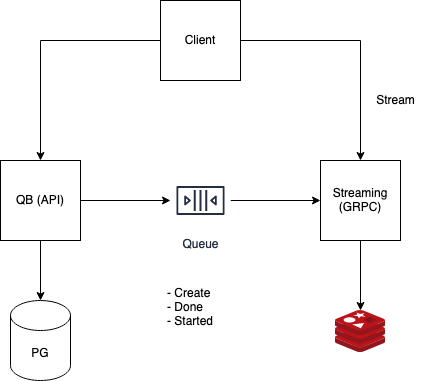

The diagram above was exported from draw.io. Its source (the exported page's mxGraphModel, read from the mxfile embedded in the PNG):
<mxGraphModel dx="1554" dy="1003" grid="1" gridSize="10" guides="1" tooltips="1" connect="1" arrows="1" fold="1" page="1" pageScale="1" pageWidth="1100" pageHeight="850" math="0" shadow="0">
  <root>
    <mxCell id="0" />
    <mxCell id="1" parent="0" />
    <mxCell id="5yBISym418PMVpyY0bce-3" style="edgeStyle=orthogonalEdgeStyle;rounded=0;orthogonalLoop=1;jettySize=auto;html=1;entryX=0.5;entryY=0;entryDx=0;entryDy=0;" edge="1" parent="1" source="5yBISym418PMVpyY0bce-1" target="5yBISym418PMVpyY0bce-2">
      <mxGeometry relative="1" as="geometry">
        <Array as="points">
          <mxPoint x="400" y="80" />
        </Array>
      </mxGeometry>
    </mxCell>
    <mxCell id="5yBISym418PMVpyY0bce-12" style="edgeStyle=orthogonalEdgeStyle;rounded=0;orthogonalLoop=1;jettySize=auto;html=1;entryX=0.5;entryY=0;entryDx=0;entryDy=0;" edge="1" parent="1" source="5yBISym418PMVpyY0bce-1" target="5yBISym418PMVpyY0bce-8">
      <mxGeometry relative="1" as="geometry" />
    </mxCell>
    <mxCell id="5yBISym418PMVpyY0bce-1" value="&lt;div&gt;Client&lt;/div&gt;" style="whiteSpace=wrap;html=1;aspect=fixed;" vertex="1" parent="1">
      <mxGeometry x="520" y="40" width="80" height="80" as="geometry" />
    </mxCell>
    <mxCell id="5yBISym418PMVpyY0bce-5" value="" style="edgeStyle=orthogonalEdgeStyle;rounded=0;orthogonalLoop=1;jettySize=auto;html=1;" edge="1" parent="1" source="5yBISym418PMVpyY0bce-2" target="5yBISym418PMVpyY0bce-4">
      <mxGeometry relative="1" as="geometry" />
    </mxCell>
    <mxCell id="5yBISym418PMVpyY0bce-7" value="" style="edgeStyle=orthogonalEdgeStyle;rounded=0;orthogonalLoop=1;jettySize=auto;html=1;" edge="1" parent="1" source="5yBISym418PMVpyY0bce-2" target="5yBISym418PMVpyY0bce-6">
      <mxGeometry relative="1" as="geometry" />
    </mxCell>
    <mxCell id="5yBISym418PMVpyY0bce-2" value="QB (API)" style="whiteSpace=wrap;html=1;aspect=fixed;" vertex="1" parent="1">
      <mxGeometry x="360" y="200" width="80" height="80" as="geometry" />
    </mxCell>
    <mxCell id="5yBISym418PMVpyY0bce-4" value="PG" style="shape=cylinder3;whiteSpace=wrap;html=1;boundedLbl=1;backgroundOutline=1;size=15;" vertex="1" parent="1">
      <mxGeometry x="370" y="340" width="60" height="80" as="geometry" />
    </mxCell>
    <mxCell id="5yBISym418PMVpyY0bce-9" value="" style="edgeStyle=orthogonalEdgeStyle;rounded=0;orthogonalLoop=1;jettySize=auto;html=1;" edge="1" parent="1" source="5yBISym418PMVpyY0bce-6" target="5yBISym418PMVpyY0bce-8">
      <mxGeometry relative="1" as="geometry" />
    </mxCell>
    <mxCell id="5yBISym418PMVpyY0bce-6" value="Queue" style="outlineConnect=0;fontColor=#232F3E;gradientColor=none;strokeColor=#232F3E;fillColor=#ffffff;dashed=0;verticalLabelPosition=bottom;verticalAlign=top;align=center;html=1;fontSize=12;fontStyle=0;aspect=fixed;shape=mxgraph.aws4.resourceIcon;resIcon=mxgraph.aws4.queue;" vertex="1" parent="1">
      <mxGeometry x="530" y="210" width="60" height="60" as="geometry" />
    </mxCell>
    <mxCell id="5yBISym418PMVpyY0bce-11" value="" style="edgeStyle=orthogonalEdgeStyle;rounded=0;orthogonalLoop=1;jettySize=auto;html=1;" edge="1" parent="1" source="5yBISym418PMVpyY0bce-8" target="5yBISym418PMVpyY0bce-10">
      <mxGeometry relative="1" as="geometry" />
    </mxCell>
    <mxCell id="5yBISym418PMVpyY0bce-8" value="&lt;div&gt;Streaming (GRPC)&lt;br&gt;&lt;/div&gt;" style="whiteSpace=wrap;html=1;aspect=fixed;" vertex="1" parent="1">
      <mxGeometry x="680" y="200" width="80" height="80" as="geometry" />
    </mxCell>
    <mxCell id="5yBISym418PMVpyY0bce-10" value="" style="aspect=fixed;html=1;points=[];align=center;image;fontSize=12;image=img/lib/mscae/Cache_Redis_Product.svg;" vertex="1" parent="1">
      <mxGeometry x="695" y="350" width="50" height="42" as="geometry" />
    </mxCell>
    <mxCell id="5yBISym418PMVpyY0bce-13" value="Stream" style="text;html=1;align=center;verticalAlign=middle;resizable=0;points=[];autosize=1;" vertex="1" parent="1">
      <mxGeometry x="730" y="130" width="50" height="20" as="geometry" />
    </mxCell>
    <mxCell id="5yBISym418PMVpyY0bce-14" value="&lt;div align=&quot;left&quot;&gt;- Create&lt;/div&gt;&lt;div align=&quot;left&quot;&gt;- Done&lt;/div&gt;&lt;div align=&quot;left&quot;&gt;- Started&lt;br&gt;&lt;/div&gt;" style="text;html=1;strokeColor=none;fillColor=none;align=left;verticalAlign=middle;whiteSpace=wrap;rounded=0;" vertex="1" parent="1">
      <mxGeometry x="525" y="302" width="70" height="90" as="geometry" />
    </mxCell>
  </root>
</mxGraphModel>